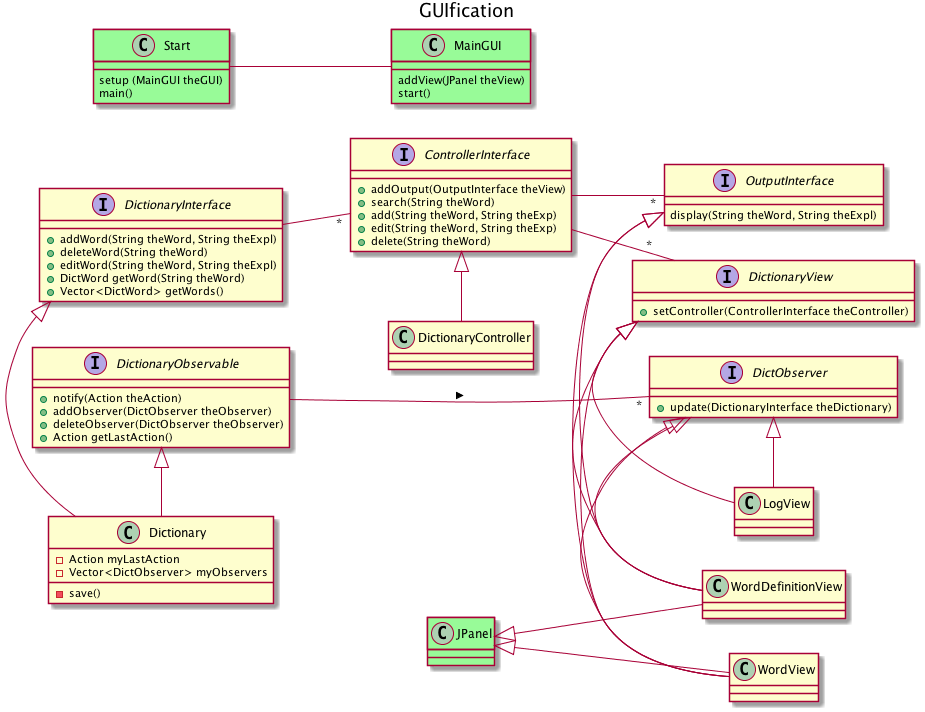

The diagram above was rendered by PlantUML. Its source (embedded in the PNG):
@startuml
'scale 1.2
left to right direction
title GUIfication
interface DictionaryInterface
DictionaryInterface : +addWord(String theWord, String theExpl)
DictionaryInterface : +deleteWord(String theWord)
DictionaryInterface : +editWord(String theWord, String theExpl)
DictionaryInterface : +DictWord getWord(String theWord)
DictionaryInterface : +Vector<DictWord> getWords()

interface DictionaryView
DictionaryView : +setController(ControllerInterface theController)

interface ControllerInterface
ControllerInterface : +addOutput(OutputInterface theView)
ControllerInterface : +search(String theWord)
ControllerInterface : +add(String theWord, String theExp)
ControllerInterface : +edit(String theWord, String theExp)
ControllerInterface : +delete(String theWord)

ControllerInterface -- "*" OutputInterface
interface OutputInterface
OutputInterface : display(String theWord, String theExpl)

DictionaryInterface -- "*" ControllerInterface
ControllerInterface -- "*" DictionaryView

DictionaryInterface <|- Dictionary
Dictionary : -save()

ControllerInterface <|- DictionaryController

DictionaryView <|- WordView
DictionaryView <|- WordDefinitionView
DictionaryView <|- LogView

OutputInterface <|- WordView
OutputInterface <|- WordDefinitionView

interface DictObserver
DictObserver : +update(DictionaryInterface theDictionary)
DictObserver <|- WordView
DictObserver <|- WordDefinitionView
DictObserver <|- LogView

interface DictionaryObservable
DictionaryObservable : +notify(Action theAction)
DictionaryObservable : +addObserver(DictObserver theObserver)
DictionaryObservable : +deleteObserver(DictObserver theObserver)
DictionaryObservable : +Action getLastAction()

DictionaryObservable <|- Dictionary

Dictionary : -Action myLastAction
Dictionary : -Vector<DictObserver> myObservers

DictionaryObservable -- "*" DictObserver : >
' --- 
class MainGUI #PaleGreen
class Start #PaleGreen
class JPanel #PaleGreen

MainGUI : addView(JPanel theView)
MainGUI : start()

Start : setup (MainGUI theGUI)
Start : main()

Start -- MainGUI
' Don't add the links below because they clutter up too much
' Start -- Dictionary : creates
' Start -- LogView : creates
' Start -- WordView : creates
' Start -- WordDefinitionView : creates
' Start -- DictionaryController : creates

JPanel <|-- WordDefinitionView
JPanel <|-- WordView
@enduml